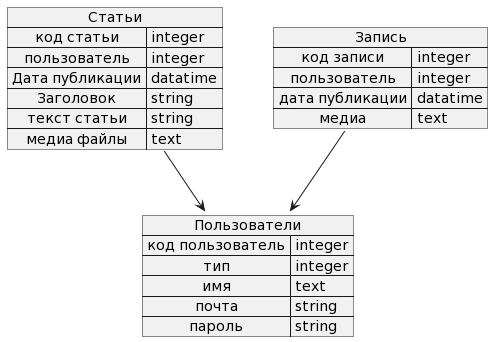

The diagram above was rendered by PlantUML. Its source (embedded in the PNG):
@startuml
map Статьи{
код статьи => integer
пользователь => integer
Дата публикации => datatime
Заголовок => string
текст статьи => string
медиа файлы => text
}



map Пользователи {
код пользователь => integer
тип => integer
имя => text
почта => string
пароль => string
}



map Запись {
код записи => integer
пользователь => integer
дата публикации => datatime
медиа => text
}


Статьи --> Пользователи
Запись --> Пользователи
@enduml